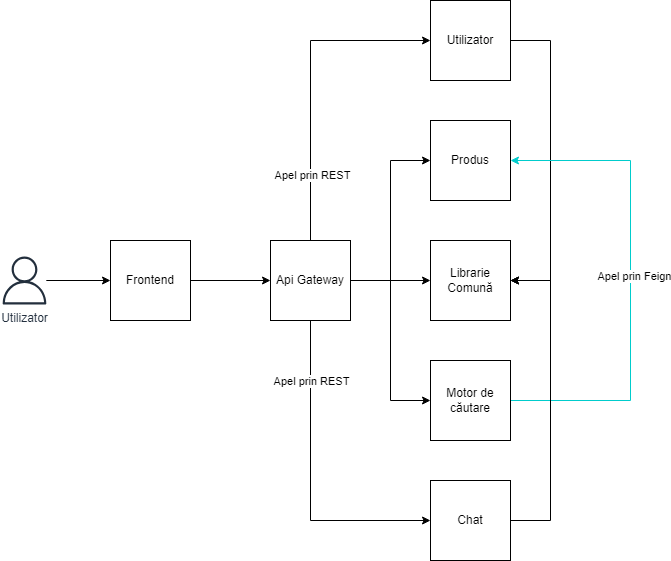

The diagram above was exported from draw.io. Its source (the exported page's mxGraphModel, read from the mxfile embedded in the PNG):
<mxGraphModel dx="1434" dy="786" grid="1" gridSize="10" guides="1" tooltips="1" connect="1" arrows="1" fold="1" page="1" pageScale="1" pageWidth="850" pageHeight="1100" math="0" shadow="0">
  <root>
    <mxCell id="0" />
    <mxCell id="1" parent="0" />
    <mxCell id="nAVbqyg0xFE-0oq1EsJC-9" style="edgeStyle=orthogonalEdgeStyle;rounded=0;orthogonalLoop=1;jettySize=auto;html=1;entryX=0;entryY=0.5;entryDx=0;entryDy=0;" edge="1" parent="1" source="nAVbqyg0xFE-0oq1EsJC-1" target="nAVbqyg0xFE-0oq1EsJC-2">
      <mxGeometry relative="1" as="geometry" />
    </mxCell>
    <mxCell id="nAVbqyg0xFE-0oq1EsJC-1" value="Utilizator" style="sketch=0;outlineConnect=0;fontColor=#232F3E;gradientColor=none;fillColor=#232F3D;strokeColor=none;dashed=0;verticalLabelPosition=bottom;verticalAlign=top;align=center;html=1;fontSize=12;fontStyle=0;aspect=fixed;pointerEvents=1;shape=mxgraph.aws4.user;" vertex="1" parent="1">
      <mxGeometry x="10" y="416" width="48" height="48" as="geometry" />
    </mxCell>
    <mxCell id="nAVbqyg0xFE-0oq1EsJC-10" style="edgeStyle=orthogonalEdgeStyle;rounded=0;orthogonalLoop=1;jettySize=auto;html=1;exitX=1;exitY=0.5;exitDx=0;exitDy=0;entryX=0;entryY=0.5;entryDx=0;entryDy=0;" edge="1" parent="1" source="nAVbqyg0xFE-0oq1EsJC-2" target="nAVbqyg0xFE-0oq1EsJC-3">
      <mxGeometry relative="1" as="geometry" />
    </mxCell>
    <mxCell id="nAVbqyg0xFE-0oq1EsJC-2" value="Frontend" style="whiteSpace=wrap;html=1;aspect=fixed;" vertex="1" parent="1">
      <mxGeometry x="120" y="400" width="80" height="80" as="geometry" />
    </mxCell>
    <mxCell id="nAVbqyg0xFE-0oq1EsJC-11" style="edgeStyle=orthogonalEdgeStyle;rounded=0;orthogonalLoop=1;jettySize=auto;html=1;entryX=0;entryY=0.5;entryDx=0;entryDy=0;" edge="1" parent="1" source="nAVbqyg0xFE-0oq1EsJC-3" target="nAVbqyg0xFE-0oq1EsJC-4">
      <mxGeometry relative="1" as="geometry">
        <Array as="points">
          <mxPoint x="320" y="200" />
        </Array>
      </mxGeometry>
    </mxCell>
    <mxCell id="nAVbqyg0xFE-0oq1EsJC-21" value="Apel prin REST" style="edgeLabel;html=1;align=center;verticalAlign=middle;resizable=0;points=[];" vertex="1" connectable="0" parent="nAVbqyg0xFE-0oq1EsJC-11">
      <mxGeometry x="-0.5875" y="-1" relative="1" as="geometry">
        <mxPoint as="offset" />
      </mxGeometry>
    </mxCell>
    <mxCell id="nAVbqyg0xFE-0oq1EsJC-12" style="edgeStyle=orthogonalEdgeStyle;rounded=0;orthogonalLoop=1;jettySize=auto;html=1;entryX=0;entryY=0.5;entryDx=0;entryDy=0;" edge="1" parent="1" source="nAVbqyg0xFE-0oq1EsJC-3" target="nAVbqyg0xFE-0oq1EsJC-5">
      <mxGeometry relative="1" as="geometry" />
    </mxCell>
    <mxCell id="nAVbqyg0xFE-0oq1EsJC-13" style="edgeStyle=orthogonalEdgeStyle;rounded=0;orthogonalLoop=1;jettySize=auto;html=1;entryX=0;entryY=0.5;entryDx=0;entryDy=0;" edge="1" parent="1" source="nAVbqyg0xFE-0oq1EsJC-3" target="nAVbqyg0xFE-0oq1EsJC-8">
      <mxGeometry relative="1" as="geometry" />
    </mxCell>
    <mxCell id="nAVbqyg0xFE-0oq1EsJC-14" style="edgeStyle=orthogonalEdgeStyle;rounded=0;orthogonalLoop=1;jettySize=auto;html=1;exitX=1;exitY=0.5;exitDx=0;exitDy=0;entryX=0;entryY=0.5;entryDx=0;entryDy=0;" edge="1" parent="1" source="nAVbqyg0xFE-0oq1EsJC-3" target="nAVbqyg0xFE-0oq1EsJC-6">
      <mxGeometry relative="1" as="geometry" />
    </mxCell>
    <mxCell id="nAVbqyg0xFE-0oq1EsJC-15" style="edgeStyle=orthogonalEdgeStyle;rounded=0;orthogonalLoop=1;jettySize=auto;html=1;entryX=0;entryY=0.5;entryDx=0;entryDy=0;" edge="1" parent="1" source="nAVbqyg0xFE-0oq1EsJC-3" target="nAVbqyg0xFE-0oq1EsJC-7">
      <mxGeometry relative="1" as="geometry">
        <Array as="points">
          <mxPoint x="320" y="680" />
        </Array>
      </mxGeometry>
    </mxCell>
    <mxCell id="nAVbqyg0xFE-0oq1EsJC-22" value="Apel prin REST" style="edgeLabel;html=1;align=center;verticalAlign=middle;resizable=0;points=[];" vertex="1" connectable="0" parent="nAVbqyg0xFE-0oq1EsJC-15">
      <mxGeometry x="-0.625" relative="1" as="geometry">
        <mxPoint as="offset" />
      </mxGeometry>
    </mxCell>
    <mxCell id="nAVbqyg0xFE-0oq1EsJC-3" value="Api Gateway" style="whiteSpace=wrap;html=1;aspect=fixed;" vertex="1" parent="1">
      <mxGeometry x="280" y="400" width="80" height="80" as="geometry" />
    </mxCell>
    <mxCell id="nAVbqyg0xFE-0oq1EsJC-16" style="edgeStyle=orthogonalEdgeStyle;rounded=0;orthogonalLoop=1;jettySize=auto;html=1;entryX=1;entryY=0.5;entryDx=0;entryDy=0;" edge="1" parent="1" source="nAVbqyg0xFE-0oq1EsJC-4" target="nAVbqyg0xFE-0oq1EsJC-8">
      <mxGeometry relative="1" as="geometry">
        <Array as="points">
          <mxPoint x="560" y="200" />
          <mxPoint x="560" y="440" />
        </Array>
      </mxGeometry>
    </mxCell>
    <mxCell id="nAVbqyg0xFE-0oq1EsJC-4" value="Utilizator" style="whiteSpace=wrap;html=1;aspect=fixed;" vertex="1" parent="1">
      <mxGeometry x="440" y="160" width="80" height="80" as="geometry" />
    </mxCell>
    <mxCell id="nAVbqyg0xFE-0oq1EsJC-5" value="Produs" style="whiteSpace=wrap;html=1;aspect=fixed;" vertex="1" parent="1">
      <mxGeometry x="440" y="280" width="80" height="80" as="geometry" />
    </mxCell>
    <mxCell id="nAVbqyg0xFE-0oq1EsJC-17" style="edgeStyle=orthogonalEdgeStyle;rounded=0;orthogonalLoop=1;jettySize=auto;html=1;entryX=1;entryY=0.5;entryDx=0;entryDy=0;" edge="1" parent="1" source="nAVbqyg0xFE-0oq1EsJC-6" target="nAVbqyg0xFE-0oq1EsJC-8">
      <mxGeometry relative="1" as="geometry">
        <Array as="points">
          <mxPoint x="560" y="560" />
          <mxPoint x="560" y="440" />
        </Array>
      </mxGeometry>
    </mxCell>
    <mxCell id="nAVbqyg0xFE-0oq1EsJC-19" style="edgeStyle=orthogonalEdgeStyle;rounded=0;orthogonalLoop=1;jettySize=auto;html=1;entryX=1;entryY=0.5;entryDx=0;entryDy=0;strokeColor=#00CCCC;" edge="1" parent="1" source="nAVbqyg0xFE-0oq1EsJC-6" target="nAVbqyg0xFE-0oq1EsJC-5">
      <mxGeometry relative="1" as="geometry">
        <Array as="points">
          <mxPoint x="640" y="560" />
          <mxPoint x="640" y="320" />
        </Array>
      </mxGeometry>
    </mxCell>
    <mxCell id="nAVbqyg0xFE-0oq1EsJC-20" value="Apel prin Feign" style="edgeLabel;html=1;align=center;verticalAlign=middle;resizable=0;points=[];" vertex="1" connectable="0" parent="nAVbqyg0xFE-0oq1EsJC-19">
      <mxGeometry x="0.0208" y="-3" relative="1" as="geometry">
        <mxPoint as="offset" />
      </mxGeometry>
    </mxCell>
    <mxCell id="nAVbqyg0xFE-0oq1EsJC-6" value="Motor de căutare" style="whiteSpace=wrap;html=1;aspect=fixed;" vertex="1" parent="1">
      <mxGeometry x="440" y="520" width="80" height="80" as="geometry" />
    </mxCell>
    <mxCell id="nAVbqyg0xFE-0oq1EsJC-18" style="edgeStyle=orthogonalEdgeStyle;rounded=0;orthogonalLoop=1;jettySize=auto;html=1;exitX=1;exitY=0.5;exitDx=0;exitDy=0;entryX=1;entryY=0.5;entryDx=0;entryDy=0;" edge="1" parent="1" source="nAVbqyg0xFE-0oq1EsJC-7" target="nAVbqyg0xFE-0oq1EsJC-8">
      <mxGeometry relative="1" as="geometry">
        <Array as="points">
          <mxPoint x="560" y="680" />
          <mxPoint x="560" y="440" />
        </Array>
      </mxGeometry>
    </mxCell>
    <mxCell id="nAVbqyg0xFE-0oq1EsJC-7" value="Chat" style="whiteSpace=wrap;html=1;aspect=fixed;" vertex="1" parent="1">
      <mxGeometry x="440" y="640" width="80" height="80" as="geometry" />
    </mxCell>
    <mxCell id="nAVbqyg0xFE-0oq1EsJC-8" value="Librarie Comună" style="whiteSpace=wrap;html=1;aspect=fixed;" vertex="1" parent="1">
      <mxGeometry x="440" y="400" width="80" height="80" as="geometry" />
    </mxCell>
  </root>
</mxGraphModel>